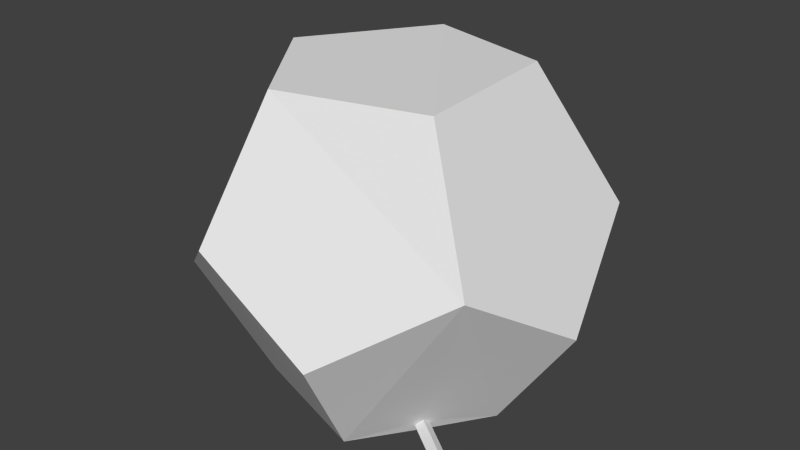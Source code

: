 # Source: arenaSP.blend  (saved by Blender 2.75.0; exported with 4.5.12 LTS)
import bpy
from mathutils import Matrix  # noqa: F401  (used for matrix-valued properties, if any)

bpy.ops.wm.read_factory_settings(use_empty=True)
scene = bpy.context.scene
scene.name = 'Scene'

# ---- collections
col_collection_1 = bpy.data.collections.new('Collection 1'); scene.collection.children.link(col_collection_1)

# ---- world
world_world = bpy.data.worlds.new('World'); scene.world = world_world
world_world.color = (0.05088, 0.05088, 0.05088)
world_world.use_sun_shadow = False
world_world.sun_shadow_jitter_overblur = 0.0
world_world.cycles.sampling_method = 'MANUAL'
world_world.cycles.sample_map_resolution = 256

# ---- meshes
me_icosphere_002 = bpy.data.meshes.new('Icosphere.002')
me_icosphere_002.from_pydata([(0.3203, -0.2421, -0.004698), (0.3416, -0.2116, -0.004698), (0.595, -0.446, 0.02299), (0.6219, -0.4305, 0.05021), (0.6277, -0.4001, 0.02409), (0.6101, -0.3988, -0.004698), (0.5889, -0.4293, -0.004698), (0.3591, -0.2129, 0.02912), (0.3533, -0.2433, 0.05523), (0.3264, -0.2588, 0.02801)], [], [(9, 8, 3, 2), (6, 2, 3, 4, 5), (7, 1, 5, 4), (0, 9, 2, 6), (1, 0, 6, 5), (8, 7, 4, 3)])
_uv = me_icosphere_002.uv_layers.new(name='UVMap')
_uv.uv.foreach_set('vector', [0.4083, 0.9648, 0.4137, 0.9517, 0.4137, 0.9517, 0.4083, 0.9648, 0.4139, 0.9756, 0.4083, 0.9648, 0.4137, 0.9517, 0.4239, 0.9593, 0.4242, 0.9723, 0.4239, 0.9593, 0.4242, 0.9723, 0.4242, 0.9723, 0.4239, 0.9593, 0.4139, 0.9756, 0.4083, 0.9648, 0.4083, 0.9648, 0.4139, 0.9756, 0.8041, 0.4139, 0.7975, 0.4245, 0.7975, 0.4245, 0.8041, 0.4139, 0.4137, 0.9517, 0.4239, 0.9593, 0.4239, 0.9593, 0.4137, 0.9517])
_uv.active_render = True
_uv = me_icosphere_002.uv_layers.new(name='UVMap.001')
_uv.uv.foreach_set('vector', [0.9459, 0.07936, 0.9348, 0.07774, 0.9348, 0.07774, 0.9459, 0.07936, 0.9519, 0.07161, 0.9459, 0.07936, 0.9348, 0.07774, 0.9371, 0.06658, 0.9463, 0.06305, 0.9371, 0.06658, 0.9463, 0.06305, 0.9463, 0.06305, 0.9371, 0.06658, 0.9519, 0.07161, 0.9459, 0.07936, 0.9459, 0.07936, 0.9519, 0.07161, 0.5542, 0.5975, 0.5508, 0.6072, 0.5508, 0.6072, 0.5542, 0.5975, 0.9348, 0.07774, 0.9371, 0.06658, 0.9371, 0.06658, 0.9348, 0.07774])
_uv = me_icosphere_002.uv_layers.new(name='UVMap.002')
_uv.uv.foreach_set('vector', [0.1585, 0.9648, 0.1638, 0.9517, 0.1638, 0.9517, 0.1585, 0.9648, 0.164, 0.9756, 0.1585, 0.9648, 0.1638, 0.9517, 0.174, 0.9593, 0.1743, 0.9723, 0.174, 0.9593, 0.1743, 0.9723, 0.1743, 0.9723, 0.174, 0.9593, 0.164, 0.9756, 0.1585, 0.9648, 0.1585, 0.9648, 0.164, 0.9756, 0.8041, 0.4139, 0.7975, 0.4245, 0.7975, 0.4245, 0.8041, 0.4139, 0.1638, 0.9517, 0.174, 0.9593, 0.174, 0.9593, 0.1638, 0.9517])
_uv = me_icosphere_002.uv_layers.new(name='UVMap.003')
_uv.uv.foreach_set('vector', [0.1585, 0.9648, 0.1638, 0.9517, 0.1638, 0.9517, 0.1585, 0.9648, 0.164, 0.9756, 0.1585, 0.9648, 0.1638, 0.9517, 0.174, 0.9593, 0.1743, 0.9723, 0.174, 0.9593, 0.1743, 0.9723, 0.1743, 0.9723, 0.174, 0.9593, 0.164, 0.9756, 0.1585, 0.9648, 0.1585, 0.9648, 0.164, 0.9756, 0.8041, 0.4139, 0.7975, 0.4245, 0.7975, 0.4245, 0.8041, 0.4139, 0.1638, 0.9517, 0.174, 0.9593, 0.174, 0.9593, 0.1638, 0.9517])
_uv = me_icosphere_002.uv_layers.new(name='UVMap.004')
_uv.uv.foreach_set('vector', [0.1585, 0.9648, 0.1638, 0.9517, 0.1638, 0.9517, 0.1585, 0.9648, 0.164, 0.9756, 0.1585, 0.9648, 0.1638, 0.9517, 0.174, 0.9593, 0.1743, 0.9723, 0.174, 0.9593, 0.1743, 0.9723, 0.1743, 0.9723, 0.174, 0.9593, 0.164, 0.9756, 0.1585, 0.9648, 0.1585, 0.9648, 0.164, 0.9756, 0.8041, 0.4139, 0.7975, 0.4245, 0.7975, 0.4245, 0.8041, 0.4139, 0.1638, 0.9517, 0.174, 0.9593, 0.174, 0.9593, 0.1638, 0.9517])
me_icosphere_002.use_remesh_preserve_volume = False
me_icosphere_002.use_remesh_preserve_attributes = False
me_icosphere_002.use_mirror_vertex_groups = False
me_icosphere_002.update()
me_cylinder_001 = bpy.data.meshes.new('Cylinder.001')
me_cylinder_001.from_pydata([(0.0, 1.0, -1.0), (0.0, 1.0, 1.0), (0.866, 0.5, -1.0), (0.866, 0.5, 1.0), (0.866, -0.5, -1.0), (0.866, -0.5, 1.0), (-8.742e-08, -1.0, -1.0), (-8.742e-08, -1.0, 1.0), (-0.866, -0.5, -1.0), (-0.866, -0.5, 1.0), (-0.866, 0.5, -1.0), (-0.866, 0.5, 1.0)], [], [(0, 1, 3, 2), (2, 3, 5, 4), (4, 5, 7, 6), (6, 7, 9, 8), (3, 1, 11, 9, 7, 5), (10, 11, 1, 0), (8, 9, 11, 10), (0, 2, 4, 6, 8, 10)])
me_cylinder_001.use_remesh_preserve_volume = False
me_cylinder_001.use_remesh_preserve_attributes = False
me_cylinder_001.use_mirror_vertex_groups = False
me_cylinder_001.update()
me_cylinder = bpy.data.meshes.new('Cylinder')
me_cylinder.from_pydata([(0.0, 1.0, -1.0), (0.0, 1.0, 1.0), (0.9511, 0.309, -1.0), (0.9511, 0.309, 1.0), (0.5878, -0.809, -1.0), (0.5878, -0.809, 1.0), (-0.5878, -0.809, -1.0), (-0.5878, -0.809, 1.0), (-0.9511, 0.309, -1.0), (-0.9511, 0.309, 1.0), (-1.639e-08, 2.384e-08, 2.548), (-0.5878, -0.809, -1.0), (0.5878, -0.809, -1.0), (0.9511, 0.309, -1.0), (0.0, 1.0, -1.0), (-0.9511, 0.309, -1.0), (-2.384e-08, 1.788e-08, -2.538)], [], [(0, 1, 3, 2), (2, 3, 5, 4), (4, 5, 7, 6), (8, 9, 1, 0), (6, 7, 9, 8), (2, 4, 12, 13), (6, 8, 15, 11), (4, 6, 11, 12), (0, 2, 13, 14), (8, 0, 14, 15), (9, 7, 10), (5, 3, 10), (1, 9, 10), (3, 1, 10), (7, 5, 10), (13, 12, 16), (12, 11, 16), (14, 13, 16), (11, 15, 16), (15, 14, 16)])
me_cylinder.use_remesh_preserve_volume = False
me_cylinder.use_remesh_preserve_attributes = False
me_cylinder.use_mirror_vertex_groups = False
me_cylinder.update()
me_icosphere_001 = bpy.data.meshes.new('Icosphere.001')
me_icosphere_001.from_pydata([(-0.07115, 0.06733, -0.002177), (-0.06499, -0.07764, -0.002177), (0.04907, -0.1145, -0.002177), (0.06215, 0.1077, -0.002177), (0.1345, 0.00814, -0.002177), (-0.0335, -0.0537, 0.01382), (0.03841, -0.07685, 0.01382), (0.05168, 0.07297, 0.01382), (0.09817, 0.008972, 0.01382), (-0.03766, 0.04592, 0.01382), (-0.06341, -0.07645, 0.01382), (0.05065, -0.1133, 0.01382), (0.06373, 0.1089, 0.01382), (0.1361, 0.009331, 0.01382), (-0.06957, 0.06852, 0.01382), (-0.005602, -0.03247, 0.03055), (0.02754, -0.04301, 0.03055), (0.04097, 0.04021, 0.03055), (0.06369, 0.008943, 0.03055), (-0.007923, 0.02544, 0.03055), (-0.03312, -0.0534, 0.03055), (0.0388, -0.07655, 0.03055), (0.05206, 0.07327, 0.03055), (0.09856, 0.009274, 0.03055), (-0.03728, 0.04622, 0.03055), (-0.005355, -0.03224, 0.04304), (0.02778, -0.04278, 0.04304), (0.04122, 0.04045, 0.04304), (0.06394, 0.009175, 0.04304), (-0.007676, 0.02567, 0.04304)], [], [(0, 1, 10, 14), (5, 6, 21, 20), (4, 3, 12, 13), (2, 4, 13, 11), (3, 0, 14, 12), (1, 2, 11, 10), (6, 5, 10, 11), (7, 8, 13, 12), (9, 7, 12, 14), (5, 9, 14, 10), (8, 6, 11, 13), (17, 19, 29, 27), (9, 5, 20, 24), (8, 7, 22, 23), (6, 8, 23, 21), (7, 9, 24, 22), (16, 15, 20, 21), (17, 18, 23, 22), (19, 17, 22, 24), (15, 19, 24, 20), (18, 16, 21, 23), (27, 29, 25, 26, 28), (15, 16, 26, 25), (19, 15, 25, 29), (18, 17, 27, 28), (16, 18, 28, 26), (2, 1, 0, 3, 4)])
me_icosphere_001.use_remesh_preserve_volume = False
me_icosphere_001.use_remesh_preserve_attributes = False
me_icosphere_001.use_mirror_vertex_groups = False
me_icosphere_001.update()
me_icosphere = bpy.data.meshes.new('Icosphere')
me_icosphere.from_pydata([(0.4088, 0.2835, 1.277), (-0.1381, 0.4731, 1.255), (-0.1381, -0.45, 1.255), (-0.4578, -0.009978, 1.255), (0.4201, -0.2952, 1.255), (0.6698, 0.4731, 0.7554), (0.2545, 0.7583, 0.4695), (-0.2081, 0.7583, 0.7554), (-0.6077, 0.4515, 0.4695), (-0.7507, 0.01157, 0.7554), (-0.5824, -0.4633, 0.4695), (0.2545, -0.7352, 0.4695), (-0.2081, -0.7352, 0.7554), (0.8127, -0.009981, 0.4695), (0.6698, -0.45, 0.7554), (-0.3511, -0.2952, -0.002185), (0.1661, -0.4633, -0.002185), (0.1775, 0.4516, -0.002185), (0.4971, 0.01157, -0.002185), (-0.3764, 0.2835, -0.002185), (0.3203, -0.2421, -0.004698), (0.3416, -0.2116, -0.004698), (0.3591, -0.2129, 0.02912), (0.3533, -0.2433, 0.05523), (0.3264, -0.2588, 0.02801)], [], [(10, 12, 11, 16, 15), (0, 4, 2, 3, 1), (4, 0, 5, 13, 14), (1, 7, 6, 5, 0), (3, 9, 8, 7, 1), (2, 12, 10, 9, 3), (4, 14, 11, 12, 2), (6, 17, 18, 13, 5), (6, 7, 8, 19, 17), (8, 9, 10, 15, 19), (16, 20, 21, 18, 17, 19, 15), (11, 14, 13, 18, 21, 22, 23, 24, 20, 16)])
_uv = me_icosphere.uv_layers.new(name='UVMap')
_uv.uv.foreach_set('vector', [0.9927, 0.06118, 0.9927, 0.2592, 0.8445, 0.3203, 0.7529, 0.1602, 0.8445, 0.0, 0.7529, 0.07272, 0.7529, 0.2835, 0.5922, 0.3359, 0.503, 0.1736, 0.5972, 0.0, 0.09158, 0.0, 0.2515, 0.05633, 0.2515, 0.2797, 0.09158, 0.336, 0.0, 0.1759, 0.3431, 0.336, 0.2515, 0.1602, 0.3431, 0.0, 0.503, 0.05633, 0.503, 0.2797, 0.3441, 0.672, 0.2499, 0.4984, 0.339, 0.336, 0.4998, 0.3885, 0.4998, 0.5993, 0.6024, 1.0, 0.4998, 0.8343, 0.5889, 0.672, 0.7497, 0.7243, 0.7497, 0.9352, 0.2499, 0.4088, 0.2499, 0.6196, 0.08916, 0.672, 0.0, 0.5096, 0.09418, 0.336, 0.7497, 0.6195, 0.5889, 0.672, 0.4998, 0.5096, 0.5939, 0.336, 0.7497, 0.4088, 0.2499, 0.9352, 0.1027, 1.0, 0.0, 0.8343, 0.08914, 0.672, 0.2499, 0.7243, 0.7497, 0.8322, 0.8412, 0.672, 1.0, 0.7332, 1.0, 0.9311, 0.8412, 0.9923, 0.7497, 0.5017, 0.7975, 0.4245, 0.8041, 0.4139, 0.8523, 0.336, 0.9995, 0.4008, 0.9995, 0.6117, 0.8388, 0.664, 0.2499, 0.8377, 0.3525, 0.672, 0.4998, 0.7368, 0.4998, 0.9477, 0.4242, 0.9723, 0.4239, 0.9593, 0.4137, 0.9517, 0.4083, 0.9648, 0.4139, 0.9756, 0.339, 1.0])
_uv.active_render = True
_uv = me_icosphere.uv_layers.new(name='UVMap.001')
_uv.uv.foreach_set('vector', [0.7685, 0.3097, 0.9114, 0.2633, 0.9997, 0.3849, 0.9114, 0.5064, 0.7685, 0.46, 0.6366, 0.5048, 0.5054, 0.4132, 0.5615, 0.2633, 0.7118, 0.2633, 0.7679, 0.4132, 0.0002987, 0.09995, 0.1255, 0.0002987, 0.2627, 0.09995, 0.2066, 0.2499, 0.05637, 0.2499, 0.4132, 0.2627, 0.2633, 0.2066, 0.2633, 0.05636, 0.4132, 0.0002987, 0.5128, 0.1375, 0.4132, 0.5258, 0.2633, 0.4697, 0.2633, 0.3195, 0.4132, 0.2633, 0.5048, 0.3945, 0.753, 0.203, 0.6017, 0.2554, 0.5134, 0.1338, 0.6017, 0.0002987, 0.753, 0.05271, 0.2418, 0.3817, 0.1502, 0.513, 0.0002987, 0.4569, 0.0002987, 0.3066, 0.1502, 0.2505, 0.2633, 0.6763, 0.3195, 0.5264, 0.4697, 0.5264, 0.5258, 0.6763, 0.3945, 0.7679, 0.203, 0.7531, 0.05271, 0.7531, 0.0002987, 0.6019, 0.1219, 0.5136, 0.2554, 0.6019, 0.2418, 0.8752, 0.1535, 0.9968, 0.0002987, 0.9504, 0.0002987, 0.8001, 0.1535, 0.7537, 0.5264, 0.6776, 0.5508, 0.6072, 0.5542, 0.5975, 0.5788, 0.5264, 0.7291, 0.5264, 0.7815, 0.6776, 0.648, 0.7659, 0.9048, 0.2554, 0.7536, 0.203, 0.7536, 0.05271, 0.9048, 0.0002987, 0.9463, 0.06305, 0.9371, 0.06658, 0.9348, 0.07774, 0.9459, 0.07936, 0.9519, 0.07161, 0.9931, 0.1338])
_uv = me_icosphere.uv_layers.new(name='UVMap.002')
_uv.uv.foreach_set('vector', [0.9927, 0.06118, 0.9927, 0.2592, 0.8445, 0.3203, 0.7529, 0.1602, 0.8445, 0.0, 0.7529, 0.07272, 0.7529, 0.2835, 0.5922, 0.3359, 0.503, 0.1736, 0.5972, 0.0, 0.09158, 0.0, 0.2515, 0.05633, 0.2515, 0.2797, 0.09158, 0.336, 0.0, 0.1759, 0.3431, 0.336, 0.2515, 0.1602, 0.3431, 0.0, 0.503, 0.05633, 0.503, 0.2797, 0.3441, 0.672, 0.2499, 0.4984, 0.339, 0.336, 0.4998, 0.3885, 0.4998, 0.5993, 0.6024, 1.0, 0.4998, 0.8343, 0.5889, 0.672, 0.7497, 0.7243, 0.7497, 0.9352, 0.2499, 0.4088, 0.2499, 0.6196, 0.08916, 0.672, 0.0, 0.5096, 0.09418, 0.336, 0.7497, 0.6195, 0.5889, 0.672, 0.4998, 0.5096, 0.5939, 0.336, 0.7497, 0.4088, 0.4998, 0.9352, 0.3525, 1.0, 0.2499, 0.8343, 0.339, 0.672, 0.4998, 0.7243, 0.7497, 0.8322, 0.8412, 0.672, 1.0, 0.7332, 1.0, 0.9311, 0.8412, 0.9923, 0.7497, 0.5017, 0.7975, 0.4245, 0.8041, 0.4139, 0.8523, 0.336, 0.9995, 0.4008, 0.9995, 0.6117, 0.8388, 0.664, 0.0, 0.8377, 0.1027, 0.672, 0.2499, 0.7368, 0.2499, 0.9477, 0.1743, 0.9723, 0.174, 0.9593, 0.1638, 0.9517, 0.1585, 0.9648, 0.164, 0.9756, 0.08914, 1.0])
_uv = me_icosphere.uv_layers.new(name='UVMap.003')
_uv.uv.foreach_set('vector', [0.9927, 0.06118, 0.9927, 0.2592, 0.8445, 0.3203, 0.7529, 0.1602, 0.8445, 0.0, 0.7529, 0.07272, 0.7529, 0.2835, 0.5922, 0.3359, 0.503, 0.1736, 0.5972, 0.0, 0.09158, 0.0, 0.2515, 0.05633, 0.2515, 0.2797, 0.09158, 0.336, 0.0, 0.1759, 0.3431, 0.336, 0.2515, 0.1602, 0.3431, 0.0, 0.503, 0.05633, 0.503, 0.2797, 0.3441, 0.672, 0.2499, 0.4984, 0.339, 0.336, 0.4998, 0.3885, 0.4998, 0.5993, 0.6024, 1.0, 0.4998, 0.8343, 0.5889, 0.672, 0.7497, 0.7243, 0.7497, 0.9352, 0.2499, 0.4088, 0.2499, 0.6196, 0.08916, 0.672, 0.0, 0.5096, 0.09418, 0.336, 0.7497, 0.6195, 0.5889, 0.672, 0.4998, 0.5096, 0.5939, 0.336, 0.7497, 0.4088, 0.4998, 0.9352, 0.3525, 1.0, 0.2499, 0.8343, 0.339, 0.672, 0.4998, 0.7243, 0.7497, 0.8322, 0.8412, 0.672, 1.0, 0.7332, 1.0, 0.9311, 0.8412, 0.9923, 0.7497, 0.5017, 0.7975, 0.4245, 0.8041, 0.4139, 0.8523, 0.336, 0.9995, 0.4008, 0.9995, 0.6117, 0.8388, 0.664, 0.0, 0.8377, 0.1027, 0.672, 0.2499, 0.7368, 0.2499, 0.9477, 0.1743, 0.9723, 0.174, 0.9593, 0.1638, 0.9517, 0.1585, 0.9648, 0.164, 0.9756, 0.08914, 1.0])
_uv = me_icosphere.uv_layers.new(name='UVMap.004')
_uv.uv.foreach_set('vector', [0.9927, 0.06118, 0.9927, 0.2592, 0.8445, 0.3203, 0.7529, 0.1602, 0.8445, 0.0, 0.7529, 0.07272, 0.7529, 0.2835, 0.5922, 0.3359, 0.503, 0.1736, 0.5972, 0.0, 0.09158, 0.0, 0.2515, 0.05633, 0.2515, 0.2797, 0.09158, 0.336, 0.0, 0.1759, 0.3431, 0.336, 0.2515, 0.1602, 0.3431, 0.0, 0.503, 0.05633, 0.503, 0.2797, 0.3441, 0.672, 0.2499, 0.4984, 0.339, 0.336, 0.4998, 0.3885, 0.4998, 0.5993, 0.6024, 1.0, 0.4998, 0.8343, 0.5889, 0.672, 0.7497, 0.7243, 0.7497, 0.9352, 0.2499, 0.4088, 0.2499, 0.6196, 0.08916, 0.672, 0.0, 0.5096, 0.09418, 0.336, 0.7497, 0.6195, 0.5889, 0.672, 0.4998, 0.5096, 0.5939, 0.336, 0.7497, 0.4088, 0.4998, 0.9352, 0.3525, 1.0, 0.2499, 0.8343, 0.339, 0.672, 0.4998, 0.7243, 0.7497, 0.8322, 0.8412, 0.672, 1.0, 0.7332, 1.0, 0.9311, 0.8412, 0.9923, 0.7497, 0.5017, 0.7975, 0.4245, 0.8041, 0.4139, 0.8523, 0.336, 0.9995, 0.4008, 0.9995, 0.6117, 0.8388, 0.664, 0.0, 0.8377, 0.1027, 0.672, 0.2499, 0.7368, 0.2499, 0.9477, 0.1743, 0.9723, 0.174, 0.9593, 0.1638, 0.9517, 0.1585, 0.9648, 0.164, 0.9756, 0.08914, 1.0])
me_icosphere.use_remesh_preserve_volume = False
me_icosphere.use_remesh_preserve_attributes = False
me_icosphere.use_mirror_vertex_groups = False
me_icosphere.update()

# ---- objects
ob_tunnel = bpy.data.objects.new('Tunnel', me_icosphere_002)
ob_pedestal_cylinder = bpy.data.objects.new('Pedestal Cylinder', me_cylinder_001)
ob_crystal = bpy.data.objects.new('Crystal', me_cylinder)
ob_pedestal = bpy.data.objects.new('Pedestal', me_icosphere_001)
ob_arena_sphere = bpy.data.objects.new('Arena Sphere', me_icosphere)

# ---- transforms, parenting, visibility, modifiers, constraints
ob_tunnel.location = (0.0, 0.0, 0.0)
ob_tunnel.lineart.crease_threshold = 0.0
ob_pedestal_cylinder.location = (0.02182, 0.002529, 0.05515)
ob_pedestal_cylinder.scale = (0.01263, 0.01263, 0.01263)
ob_pedestal_cylinder.lineart.crease_threshold = 0.0
ob_crystal.location = (0.0243, 0.002009, 0.2368)
ob_crystal.scale = (0.03337, 0.03337, 0.03337)
ob_crystal.lineart.crease_threshold = 0.0
ob_pedestal.location = (0.0, 0.0, -0.0001433)
ob_pedestal.lineart.crease_threshold = 0.0
ob_arena_sphere.location = (0.0, 0.0, 0.0)
ob_arena_sphere.lineart.crease_threshold = 0.0

# ---- collection membership
col_collection_1.objects.link(ob_tunnel)
col_collection_1.objects.link(ob_pedestal_cylinder)
col_collection_1.objects.link(ob_crystal)
col_collection_1.objects.link(ob_pedestal)
col_collection_1.objects.link(ob_arena_sphere)

# ---- scene / render settings (as saved in the file)
scene.frame_start = 1; scene.frame_end = 250; scene.frame_set(1)
scene.render.engine = 'BLENDER_EEVEE_NEXT'
scene.render.resolution_percentage = 50
scene.render.dither_intensity = 0.0
scene.cycles.use_denoising = False
scene.cycles.samples = 10
scene.cycles.sampling_pattern = 'TABULATED_SOBOL'
scene.cycles.light_sampling_threshold = 0.0
scene.cycles.use_adaptive_sampling = False
scene.cycles.use_light_tree = False
scene.cycles.blur_glossy = 0.0
scene.cycles.pixel_filter_type = 'GAUSSIAN'
scene.cycles.sample_clamp_indirect = 0.0
scene.view_settings.view_transform = 'Standard'
bpy.context.view_layer.update()

# ---- added for rendering (the .blend has no active camera and no usable light): camera, sun
cam_auto = bpy.data.cameras.new('AutoCamera')
cam_auto.lens = 50.0
cam_auto.sensor_width = 36.0
cam_auto.clip_end = 1000.0
ob_auto_camera = bpy.data.objects.new('AutoCamera', cam_auto)
scene.collection.objects.link(ob_auto_camera)
ob_auto_camera.location = (2.35674, -2.77932, 2.49693)
ob_auto_camera.rotation_euler = (1.09748, -7.21219e-08, 0.694738)
scene.camera = ob_auto_camera
light_auto_sun = bpy.data.lights.new('AutoSun', 'SUN')
light_auto_sun.energy = 3.0
light_auto_sun.angle = 0.0523599
ob_auto_sun = bpy.data.objects.new('AutoSun', light_auto_sun)
scene.collection.objects.link(ob_auto_sun)
ob_auto_sun.rotation_euler = (0.872665, 0.174533, 0.523599)
bpy.context.view_layer.update()

